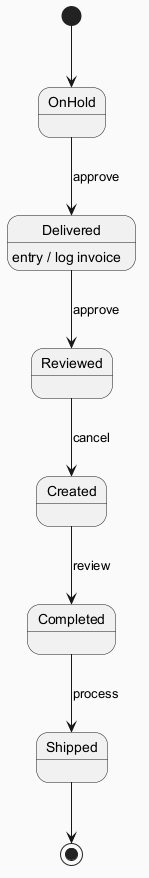

The diagram above was rendered by PlantUML. Its source (embedded in the PNG):
@startuml
skinparam backgroundColor #FAFAFA
skinparam classBackgroundColor #FFF3E0
skinparam classBorderColor #E65100
[*] --> OnHold
OnHold --> Delivered : approve
Delivered --> Reviewed : approve
Delivered : entry / log invoice
Reviewed --> Created : cancel
Created --> Completed : review
Completed --> Shipped : process
Shipped --> [*]
@enduml